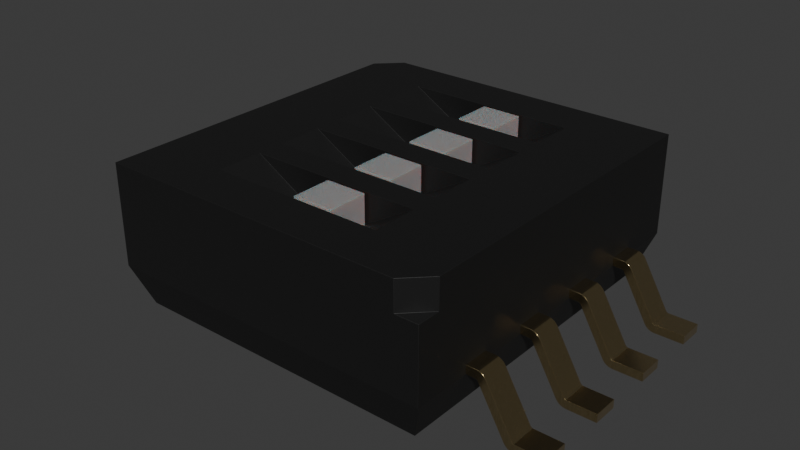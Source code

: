 # Source: SW_218-4LPSTR_SMD.blend  (saved by Blender 4.1.24; exported with 4.5.12 LTS)
import bpy
from mathutils import Matrix  # noqa: F401  (used for matrix-valued properties, if any)

bpy.ops.wm.read_factory_settings(use_empty=True)
scene = bpy.context.scene
scene.name = 'Scene'

# ---- collections
col_collection = bpy.data.collections.new('Collection'); scene.collection.children.link(col_collection)

# ---- materials (node trees are filled in below, after node groups)
mat_metal_goldpins_1 = bpy.data.materials.new('metal_goldpins_1')
mat_metal_goldpins_1.alpha_threshold = 0.0
mat_metal_goldpins_1.use_transparent_shadow = False
mat_metal_goldpins_1.preview_render_type = 'CUBE'
mat_metal_goldpins_1.diffuse_color = (0.5, 0.4018, 0.08046, 1.0)
mat_metal_goldpins_1.specular_color = (0.01, 0.05, 0.01)
mat_metal_goldpins_1.roughness = 0.5
mat_plastic_case_white = bpy.data.materials.new('plastic_case_white')
mat_plastic_case_white.use_transparent_shadow = False
mat_plastic_case_white.preview_render_type = 'CUBE'
mat_plastic_matte_black = bpy.data.materials.new('plastic_matte_black')
mat_plastic_matte_black.use_transparent_shadow = False
mat_plastic_matte_black.preview_render_type = 'CUBE'

# ---- material node trees
mat_metal_goldpins_1.use_nodes = True; mat_metal_goldpins_1.node_tree.nodes.clear()
_N = mat_metal_goldpins_1.node_tree.nodes; _L = mat_metal_goldpins_1.node_tree.links
n0 = _N.new('ShaderNodeOutputMaterial'); n0.name = 'Material Output'; n0.location = (521, 283)
n1 = _N.new('ShaderNodeBsdfPrincipled'); n1.name = 'Principled BSDF'; n1.location = (231, 283)
n1.distribution = 'GGX'
n1.subsurface_method = 'BURLEY'
n1.inputs[1].default_value = 1.0
n1.inputs[2].default_value = 0.1841
n1.inputs[3].default_value = 1.45
n1.inputs[8].default_value = 1.0
n1.inputs[10].default_value = 0.02727
n1.inputs[13].default_value = 0.475
n1.inputs[20].default_value = 0.2891
n1.inputs[24].default_value = 0.03545
n1.inputs[27].default_value = (0.0, 0.0, 0.0, 1.0)
n1.inputs[28].default_value = 1.0
n2 = _N.new('ShaderNodeMapping'); n2.name = 'Mapping'; n2.location = (-783, 233)
n2.vector_type = 'VECTOR'
n2.inputs[3].default_value = (29.8, 40.0, 1.0)
n3 = _N.new('ShaderNodeTexCoord'); n3.name = 'Texture Coordinate'; n3.location = (-1071, 295)
n4 = _N.new('ShaderNodeTexNoise'); n4.name = 'Noise Texture'; n4.location = (-553, 188)
n4.inputs[3].default_value = 13.2
n4.inputs[4].default_value = 0.8833
n4.inputs[8].default_value = 4.0
n5 = _N.new('ShaderNodeValToRGB'); n5.name = 'ColorRamp'; n5.location = (-286, 264)
while len(n5.color_ramp.elements) > 1: n5.color_ramp.elements.remove(n5.color_ramp.elements[-1])
n5.color_ramp.elements[0].position = 0.3295; n5.color_ramp.elements[0].color = (0.9756, 0.7616, 0.4151, 1.0)
_e = n5.color_ramp.elements.new(0.8); _e.color = (0.2997, 0.2211, 0.05513, 1.0)
n6 = _N.new('ShaderNodeMix'); n6.name = 'Mix'; n6.location = (17, 298)
n6.data_type = 'RGBA'
n6.inputs[0].default_value = 0.02727
n6.inputs[7].default_value = (0.5518, 0.2626, 0.03915, 1.0)
_L.new(n1.outputs[0], n0.inputs[0])
_L.new(n2.outputs[0], n4.inputs[0])
_L.new(n3.outputs[0], n2.inputs[0])
_L.new(n4.outputs[0], n5.inputs[0])
_L.new(n5.outputs[0], n6.inputs[6])
_L.new(n6.outputs[2], n1.inputs[0])
n0.is_active_output = True
mat_plastic_case_white.use_nodes = True; mat_plastic_case_white.node_tree.nodes.clear()
_N = mat_plastic_case_white.node_tree.nodes; _L = mat_plastic_case_white.node_tree.links
n0 = _N.new('ShaderNodeOutputMaterial'); n0.name = 'Material Output'; n0.location = (253, 292)
n1 = _N.new('ShaderNodeBsdfPrincipled'); n1.name = 'Principled BSDF'; n1.location = (-81, 264)
n1.distribution = 'GGX'
n1.subsurface_method = 'BURLEY'
n1.inputs[1].default_value = 0.02
n1.inputs[2].default_value = 0.4636
n1.inputs[3].default_value = 1.4
n1.inputs[8].default_value = 1.0
n1.inputs[10].default_value = 0.3682
n1.inputs[13].default_value = 0.6591
n1.inputs[18].default_value = 0.2318
n1.inputs[20].default_value = 0.6709
n1.inputs[24].default_value = 0.1191
n1.inputs[27].default_value = (0.0, 0.0, 0.0, 1.0)
n1.inputs[28].default_value = 1.0
n2 = _N.new('ShaderNodeMapping'); n2.name = 'Mapping'; n2.location = (-1057, 256)
n2.inputs[3].default_value = (3.0, 1.0, 1.0)
n3 = _N.new('ShaderNodeTexCoord'); n3.name = 'Texture Coordinate'; n3.location = (-1296, 171)
n4 = _N.new('ShaderNodeBump'); n4.name = 'Bump'; n4.location = (-422, -108)
n4.inputs[0].default_value = 0.05
n4.inputs[1].default_value = 1.0
n4.inputs[2].default_value = 1.0
n5 = _N.new('ShaderNodeTexNoise'); n5.name = 'Noise Texture'; n5.location = (-708, 167)
n5.inputs[2].default_value = 88.0
n5.inputs[3].default_value = 10.8
n5.inputs[4].default_value = 0.9167
n5.inputs[8].default_value = 1.6
n6 = _N.new('ShaderNodeValToRGB'); n6.name = 'ColorRamp'; n6.location = (-536, 347)
while len(n6.color_ramp.elements) > 1: n6.color_ramp.elements.remove(n6.color_ramp.elements[-1])
n6.color_ramp.elements[0].position = 0.0; n6.color_ramp.elements[0].color = (0.2596, 0.2596, 0.2596, 1.0)
_e = n6.color_ramp.elements.new(1.0); _e.color = (0.6303, 0.6303, 0.6303, 1.0)
n7 = _N.new('ShaderNodeMix'); n7.name = 'Mix'; n7.location = (-263, 351)
n7.data_type = 'RGBA'
n7.inputs[0].default_value = 0.3682
n7.inputs[7].default_value = (0.2525, 0.2525, 0.2525, 1.0)
_L.new(n5.outputs[0], n6.inputs[0])
_L.new(n1.outputs[0], n0.inputs[0])
_L.new(n3.outputs[2], n2.inputs[0])
_L.new(n2.outputs[0], n5.inputs[0])
_L.new(n5.outputs[0], n4.inputs[3])
_L.new(n4.outputs[0], n1.inputs[5])
_L.new(n6.outputs[0], n7.inputs[6])
_L.new(n7.outputs[2], n1.inputs[0])
n0.is_active_output = True
mat_plastic_matte_black.use_nodes = True; mat_plastic_matte_black.node_tree.nodes.clear()
_N = mat_plastic_matte_black.node_tree.nodes; _L = mat_plastic_matte_black.node_tree.links
n0 = _N.new('ShaderNodeOutputMaterial'); n0.name = 'Material Output'; n0.location = (463, 300)
n1 = _N.new('ShaderNodeBsdfPrincipled'); n1.name = 'Principled BSDF'; n1.location = (173, 300)
n1.distribution = 'GGX'
n1.subsurface_method = 'BURLEY'
n1.inputs[1].default_value = 0.06818
n1.inputs[2].default_value = 0.5182
n1.inputs[3].default_value = 1.45
n1.inputs[13].default_value = 0.6432
n1.inputs[20].default_value = 0.1027
n1.inputs[27].default_value = (0.0, 0.0, 0.0, 1.0)
n1.inputs[28].default_value = 1.0
n2 = _N.new('ShaderNodeTexCoord'); n2.name = 'Texture Coordinate'; n2.location = (-1001, 105)
n3 = _N.new('ShaderNodeBump'); n3.name = 'Bump'; n3.location = (-135, -86)
n3.inputs[0].default_value = 0.1
n3.inputs[1].default_value = 0.4
n3.inputs[2].default_value = 1.0
n4 = _N.new('ShaderNodeMapping'); n4.name = 'Mapping'; n4.location = (-755, 143)
n4.inputs[3].default_value = (2.0, 2.0, 2.0)
n5 = _N.new('ShaderNodeValToRGB'); n5.name = 'ColorRamp'; n5.location = (-147, 213)
while len(n5.color_ramp.elements) > 1: n5.color_ramp.elements.remove(n5.color_ramp.elements[-1])
n5.color_ramp.elements[0].position = 0.0; n5.color_ramp.elements[0].color = (0.005014, 0.005014, 0.005014, 1.0)
_e = n5.color_ramp.elements.new(0.9955); _e.color = (0.01269, 0.01269, 0.01269, 1.0)
n6 = _N.new('ShaderNodeTexNoise'); n6.name = 'Noise Texture'; n6.location = (-455, 203)
n6.inputs[2].default_value = 200.0
n6.inputs[3].default_value = 5.6
n6.inputs[4].default_value = 0.5208
_L.new(n1.outputs[0], n0.inputs[0])
_L.new(n6.outputs[0], n5.inputs[0])
_L.new(n5.outputs[0], n1.inputs[0])
_L.new(n2.outputs[2], n4.inputs[0])
_L.new(n4.outputs[0], n6.inputs[0])
_L.new(n6.outputs[0], n3.inputs[3])
_L.new(n3.outputs[0], n1.inputs[5])
n0.is_active_output = True

# ---- world
world_world = bpy.data.worlds.new('World'); scene.world = world_world
world_world.use_nodes = True; world_world.node_tree.nodes.clear()
_N = world_world.node_tree.nodes; _L = world_world.node_tree.links
n0 = _N.new('ShaderNodeOutputWorld'); n0.name = 'World Output'; n0.location = (300, 300)
n1 = _N.new('ShaderNodeBackground'); n1.name = 'Background'; n1.location = (10, 300)
n1.inputs[0].default_value = (0.05088, 0.05088, 0.05088, 1.0)
_L.new(n1.outputs[0], n0.inputs[0])
n0.is_active_output = True
world_world.color = (0.05088, 0.05088, 0.05088)
world_world.use_sun_shadow = False
world_world.sun_shadow_jitter_overblur = 0.0

# ---- meshes
me_shape_9_indexedfaceset = bpy.data.meshes.new('SHAPE_9_IndexedFaceSet')
me_shape_9_indexedfaceset.from_pydata([(-3.668, -1.68, 0.006815), (-3.62, -1.68, 0.02679), (-3.579, -1.68, 0.05858), (-3.547, -1.68, 0.1), (-3.547, -2.13, 0.1), (-3.62, -2.13, 0.02679), (-2.9, -2.13, 0.9), (-2.9, -2.13, 1.05), (-2.9, -1.68, 1.05), (-3.056, -2.13, 1.05), (-3.098, -1.68, 1.046), (-3.137, -1.68, 1.033), (-3.205, -1.68, 0.9838), (-3.229, -1.68, 0.95), (-3.229, -2.13, 0.95), (-3.098, -2.13, 1.046), (-3.174, -2.13, 1.012), (-3.205, -2.13, 0.9838), (-3.677, -2.13, 0.175), (-3.677, -1.68, 0.175), (-3.685, -2.13, 0.1646), (-4.22, -2.13, -9.311e-08), (-4.22, -1.68, -7.344e-08), (-3.72, -2.13, -9.311e-08), (-3.099, -2.13, 0.875), (-3.069, -2.13, 0.8983), (-3.056, -2.13, 0.9), (-3.091, -1.68, 0.8854), (-3.056, -1.68, 0.9), (-3.137, -2.13, 1.033), (-3.695, -2.13, 0.1567), (-3.707, -2.13, 0.1517), (-3.72, -2.13, 0.15), (-4.22, -2.13, 0.15), (-3.668, -2.13, 0.006815), (-3.579, -2.13, 0.05858), (-3.091, -2.13, 0.8854), (-3.081, -2.13, 0.8933), (-3.056, -1.68, 1.05), (-3.174, -1.68, 1.012), (-3.685, -1.68, 0.1646), (-3.695, -1.68, 0.1567), (-3.707, -1.68, 0.1517), (-3.72, -1.68, 0.15), (-4.22, -1.68, 0.15), (-3.72, -1.68, -7.344e-08), (-3.099, -1.68, 0.875), (-3.081, -1.68, 0.8933), (-3.069, -1.68, 0.8983), (-2.9, -1.68, 0.9), (2.9, -2.13, 1.05), (3.056, -1.68, 1.05), (2.9, -1.68, 1.05), (3.098, -1.68, 1.046), (3.205, -1.68, 0.9838), (3.229, -1.68, 0.95), (3.056, -2.13, 1.05), (3.677, -2.13, 0.175), (3.677, -1.68, 0.175), (3.72, -2.13, 0.15), (3.72, -1.68, 0.15), (3.685, -2.13, 0.1646), (3.707, -2.13, 0.1517), (4.22, -2.13, 0.15), (4.22, -1.68, 0.15), (3.72, -1.68, -7.344e-08), (4.22, -2.13, -9.311e-08), (4.22, -1.68, -7.344e-08), (3.547, -1.68, 0.1), (3.547, -2.13, 0.1), (3.056, -1.68, 0.9), (3.069, -2.13, 0.8983), (3.069, -1.68, 0.8983), (2.9, -1.68, 0.9), (3.056, -2.13, 0.9), (2.9, -2.13, 0.9), (3.099, -2.13, 0.875), (3.091, -2.13, 0.8854), (3.081, -2.13, 0.8933), (3.72, -2.13, -9.311e-08), (3.668, -2.13, 0.006815), (3.62, -2.13, 0.02679), (3.579, -2.13, 0.05858), (3.695, -2.13, 0.1567), (3.229, -2.13, 0.95), (3.098, -2.13, 1.046), (3.137, -2.13, 1.033), (3.174, -2.13, 1.012), (3.205, -2.13, 0.9838), (3.099, -1.68, 0.875), (3.091, -1.68, 0.8854), (3.081, -1.68, 0.8933), (3.668, -1.68, 0.006815), (3.62, -1.68, 0.02679), (3.579, -1.68, 0.05858), (3.685, -1.68, 0.1646), (3.695, -1.68, 0.1567), (3.707, -1.68, 0.1517), (3.137, -1.68, 1.033), (3.174, -1.68, 1.012), (-0.05, -1.555, 2.65), (-0.05, -1.555, 2.15), (-0.05, -2.255, 2.65), (-0.05, -2.255, 2.15), (0.65, -1.555, 2.65), (0.65, -2.255, 2.65), (0.65, -2.255, 2.15), (0.65, -1.555, 2.15), (2.9, -0.41, 1.05), (2.9, -0.86, 0.9), (3.056, -0.86, 1.05), (3.098, -0.41, 1.046), (3.205, -0.41, 0.9838), (3.174, -0.86, 1.012), (3.677, -0.41, 0.175), (3.229, -0.41, 0.95), (3.677, -0.86, 0.175), (3.695, -0.86, 0.1567), (3.707, -0.41, 0.1517), (4.22, -0.86, 0.15), (4.22, -0.41, 0.15), (4.22, -0.41, -1.792e-08), (3.72, -0.41, -1.792e-08), (3.72, -0.86, -3.759e-08), (3.62, -0.86, 0.02679), (3.547, -0.86, 0.1), (3.547, -0.41, 0.1), (3.056, -0.41, 0.9), (3.081, -0.86, 0.8933), (3.069, -0.86, 0.8983), (3.091, -0.41, 0.8854), (3.069, -0.41, 0.8983), (2.9, -0.41, 0.9), (3.056, -0.86, 0.9), (2.9, -0.86, 1.05), (3.099, -0.86, 0.875), (3.091, -0.86, 0.8854), (3.668, -0.86, 0.006815), (3.579, -0.86, 0.05858), (4.22, -0.86, -3.759e-08), (3.72, -0.86, 0.15), (3.685, -0.86, 0.1646), (3.707, -0.86, 0.1517), (3.229, -0.86, 0.95), (3.098, -0.86, 1.046), (3.137, -0.86, 1.033), (3.205, -0.86, 0.9838), (3.099, -0.41, 0.875), (3.081, -0.41, 0.8933), (3.668, -0.41, 0.006815), (3.62, -0.41, 0.02679), (3.579, -0.41, 0.05858), (3.72, -0.41, 0.15), (3.685, -0.41, 0.1646), (3.695, -0.41, 0.1567), (3.056, -0.41, 1.05), (3.137, -0.41, 1.033), (3.174, -0.41, 1.012), (2.9, 0.41, 1.05), (2.9, 0.41, 0.9), (2.9, 0.86, 0.9), (2.9, 0.86, 1.05), (3.205, 0.86, 0.9838), (3.056, 0.41, 1.05), (3.098, 0.41, 1.046), (3.205, 0.41, 0.9838), (3.685, 0.41, 0.1646), (3.695, 0.41, 0.1567), (3.707, 0.86, 0.1517), (3.72, 0.41, 0.15), (3.72, 0.86, 0.15), (4.22, 0.41, 1.792e-08), (4.22, 0.86, 0.15), (3.72, 0.86, 3.759e-08), (3.668, 0.86, 0.006815), (3.62, 0.86, 0.02679), (3.579, 0.86, 0.05858), (3.72, 0.41, 1.792e-08), (3.579, 0.41, 0.05858), (3.547, 0.41, 0.1), (3.547, 0.86, 0.1), (3.056, 0.86, 0.9), (3.099, 0.41, 0.875), (3.091, 0.41, 0.8854), (3.081, 0.41, 0.8933), (3.069, 0.41, 0.8983), (3.099, 0.86, 0.875), (3.091, 0.86, 0.8854), (3.056, 0.41, 0.9), (3.668, 0.41, 0.006815), (3.62, 0.41, 0.02679), (4.22, 0.41, 0.15), (3.677, 0.41, 0.175), (3.707, 0.41, 0.1517), (3.229, 0.41, 0.95), (3.137, 0.41, 1.033), (3.174, 0.41, 1.012), (3.081, 0.86, 0.8933), (3.069, 0.86, 0.8983), (4.22, 0.86, 3.759e-08), (3.677, 0.86, 0.175), (3.685, 0.86, 0.1646), (3.695, 0.86, 0.1567), (3.229, 0.86, 0.95), (3.056, 0.86, 1.05), (3.098, 0.86, 1.046), (3.137, 0.86, 1.033), (3.174, 0.86, 1.012), (3.056, 1.68, 1.05), (2.9, 2.13, 1.05), (3.056, 2.13, 1.05), (3.205, 2.13, 0.9838), (3.677, 1.68, 0.175), (3.229, 1.68, 0.95), (3.685, 1.68, 0.1646), (3.695, 1.68, 0.1567), (4.22, 1.68, 0.15), (4.22, 2.13, 0.15), (3.72, 2.13, 0.15), (4.22, 1.68, 7.344e-08), (4.22, 2.13, 9.311e-08), (3.668, 2.13, 0.006815), (3.62, 2.13, 0.0268), (3.579, 2.13, 0.05858), (3.547, 2.13, 0.1), (3.72, 1.68, 7.344e-08), (3.668, 1.68, 0.006815), (3.62, 1.68, 0.02679), (3.579, 1.68, 0.05858), (3.547, 1.68, 0.1), (3.099, 1.68, 0.875), (3.091, 1.68, 0.8854), (3.099, 2.13, 0.875), (2.9, 1.68, 0.9), (2.9, 2.13, 0.9), (3.056, 1.68, 0.9), (3.056, 2.13, 0.9), (2.9, 1.68, 1.05), (3.081, 1.68, 0.8933), (3.069, 1.68, 0.8983), (3.72, 1.68, 0.15), (3.707, 1.68, 0.1517), (3.098, 1.68, 1.046), (3.137, 1.68, 1.033), (3.174, 1.68, 1.012), (3.205, 1.68, 0.9838), (3.091, 2.13, 0.8854), (3.081, 2.13, 0.8933), (3.069, 2.13, 0.8983), (3.72, 2.13, 9.311e-08), (3.677, 2.13, 0.175), (3.685, 2.13, 0.1646), (3.695, 2.13, 0.1567), (3.707, 2.13, 0.1517), (3.229, 2.13, 0.95), (3.098, 2.13, 1.046), (3.137, 2.13, 1.033), (3.174, 2.13, 1.012), (-2.9, -0.86, 1.05), (-2.9, -0.41, 1.05), (-3.174, -0.41, 1.012), (-3.098, -0.86, 1.046), (-3.137, -0.86, 1.033), (-3.174, -0.86, 1.012), (-3.229, -0.41, 0.95), (-3.677, -0.41, 0.175), (-3.685, -0.86, 0.1646), (-3.695, -0.86, 0.1567), (-3.707, -0.86, 0.1517), (-3.72, -0.86, 0.15), (-3.685, -0.41, 0.1646), (-3.695, -0.41, 0.1567), (-4.22, -0.86, 0.15), (-4.22, -0.86, -3.759e-08), (-3.72, -0.41, -1.792e-08), (-3.62, -0.41, 0.02679), (-3.547, -0.41, 0.1), (-3.547, -0.86, 0.1), (-3.72, -0.86, -3.759e-08), (-3.62, -0.86, 0.02679), (-3.099, -0.86, 0.875), (-3.099, -0.41, 0.875), (-3.069, -0.86, 0.8983), (-3.069, -0.41, 0.8983), (-3.056, -0.86, 0.9), (-3.056, -0.41, 0.9), (-2.9, -0.41, 0.9), (-2.9, -0.86, 0.9), (-3.056, -0.86, 1.05), (-3.205, -0.86, 0.9838), (-3.229, -0.86, 0.95), (-3.677, -0.86, 0.175), (-3.668, -0.86, 0.006815), (-3.579, -0.86, 0.05858), (-3.091, -0.86, 0.8854), (-3.081, -0.86, 0.8933), (-3.056, -0.41, 1.05), (-3.098, -0.41, 1.046), (-3.137, -0.41, 1.033), (-3.205, -0.41, 0.9838), (-3.707, -0.41, 0.1517), (-3.72, -0.41, 0.15), (-4.22, -0.41, 0.15), (-4.22, -0.41, -1.792e-08), (-3.668, -0.41, 0.006815), (-3.579, -0.41, 0.05858), (-3.091, -0.41, 0.8854), (-3.081, -0.41, 0.8933), (-2.9, 0.86, 1.05), (-3.098, 0.86, 1.046), (-3.137, 0.86, 1.033), (-3.174, 0.86, 1.012), (-3.205, 0.86, 0.9838), (-3.137, 0.41, 1.033), (-3.174, 0.41, 1.012), (-3.229, 0.86, 0.95), (-3.685, 0.41, 0.1646), (-3.695, 0.41, 0.1567), (-3.695, 0.86, 0.1567), (-3.72, 0.86, 0.15), (-4.22, 0.41, 1.792e-08), (-4.22, 0.86, 3.759e-08), (-3.72, 0.86, 3.759e-08), (-3.668, 0.86, 0.006815), (-3.579, 0.86, 0.05858), (-3.547, 0.86, 0.1), (-3.72, 0.41, 1.792e-08), (-3.668, 0.41, 0.006815), (-3.62, 0.41, 0.02679), (-3.547, 0.41, 0.1), (-3.099, 0.41, 0.875), (-3.099, 0.86, 0.875), (-3.091, 0.41, 0.8854), (-3.069, 0.41, 0.8983), (-3.056, 0.41, 0.9), (-3.056, 0.86, 0.9), (-3.091, 0.86, 0.8854), (-2.9, 0.86, 0.9), (-2.9, 0.41, 0.9), (-2.9, 0.41, 1.05), (-3.056, 0.41, 1.05), (-3.098, 0.41, 1.046), (-3.205, 0.41, 0.9838), (-3.229, 0.41, 0.95), (-3.677, 0.41, 0.175), (-3.707, 0.41, 0.1517), (-3.72, 0.41, 0.15), (-4.22, 0.41, 0.15), (-3.579, 0.41, 0.05858), (-3.081, 0.41, 0.8933), (-3.056, 0.86, 1.05), (-3.677, 0.86, 0.175), (-3.685, 0.86, 0.1646), (-3.707, 0.86, 0.1517), (-4.22, 0.86, 0.15), (-3.62, 0.86, 0.02679), (-3.081, 0.86, 0.8933), (-3.069, 0.86, 0.8983), (-2.9, 2.13, 1.05), (-3.056, 1.68, 1.05), (-3.229, 2.13, 0.95), (-3.098, 1.68, 1.046), (-3.205, 1.68, 0.9838), (-3.229, 1.68, 0.95), (-3.677, 2.13, 0.175), (-3.707, 1.68, 0.1517), (-3.72, 2.13, 0.15), (-3.695, 2.13, 0.1567), (-3.72, 1.68, 0.15), (-4.22, 2.13, 0.15), (-3.668, 2.13, 0.006815), (-3.579, 2.13, 0.05858), (-3.547, 1.68, 0.1), (-3.72, 1.68, 7.344e-08), (-3.62, 1.68, 0.02679), (-3.099, 1.68, 0.875), (-3.099, 2.13, 0.875), (-3.091, 1.68, 0.8854), (-3.056, 1.68, 0.9), (-3.091, 2.13, 0.8854), (-2.9, 1.68, 0.9), (-2.9, 1.68, 1.05), (-3.137, 1.68, 1.033), (-3.174, 1.68, 1.012), (-3.677, 1.68, 0.175), (-3.685, 1.68, 0.1646), (-3.695, 1.68, 0.1567), (-4.22, 1.68, 0.15), (-4.22, 1.68, 7.344e-08), (-3.668, 1.68, 0.006815), (-3.579, 1.68, 0.05858), (-3.081, 1.68, 0.8933), (-3.069, 1.68, 0.8983), (-3.056, 2.13, 1.05), (-3.098, 2.13, 1.046), (-3.137, 2.13, 1.033), (-3.174, 2.13, 1.012), (-3.205, 2.13, 0.9838), (-3.685, 2.13, 0.1646), (-3.707, 2.13, 0.1517), (-4.22, 2.13, 9.311e-08), (-3.72, 2.13, 9.311e-08), (-3.62, 2.13, 0.0268), (-3.547, 2.13, 0.1), (-3.081, 2.13, 0.8933), (-3.069, 2.13, 0.8983), (-3.056, 2.13, 0.9), (-2.9, 2.13, 0.9), (0.65, -0.985, 2.15), (-0.05, -0.285, 2.65), (-0.05, -0.985, 2.65), (0.65, -0.985, 2.65), (-0.05, -0.985, 2.15), (0.65, -0.285, 2.15), (0.65, -0.285, 2.65), (-0.05, -0.285, 2.15), (-0.05, 0.985, 2.15), (-0.05, 0.985, 2.65), (-0.05, 0.285, 2.65), (-0.05, 0.285, 2.15), (0.65, 0.285, 2.65), (0.65, 0.985, 2.15), (0.65, 0.985, 2.65), (0.65, 0.285, 2.15), (-0.05, 2.255, 2.15), (-0.05, 1.555, 2.65), (0.65, 1.555, 2.65), (0.65, 1.555, 2.15), (-0.05, 1.555, 2.15), (0.65, 2.255, 2.15), (0.65, 2.255, 2.65), (-0.05, 2.255, 2.65), (-2.9, 3.125, 2.15), (-2.9, -3.125, 0.9), (2.5, -3.125, 2.65), (2.9, -3.125, 0.9), (2.9, -3.125, 2.15), (-2.9, 3.125, 0.9), (-2.5, 3.125, 2.15), (-2.645, 2.87, 0.2), (2.645, -2.87, 0.2), (-2.9, -3.125, 2.65), (2.9, -2.725, 2.65), (2.9, 3.125, 2.65), (1.516, 0.235, 2.65), (1.516, -2.305, 2.65), (-1.516, -2.305, 2.65), (2.9, 3.125, 0.9), (2.645, 2.87, 0.2), (-2.645, -2.87, 0.2), (-1.516, -1.505, 2.65), (-0.65, -2.305, 2.15), (0.65, -2.305, 2.15), (1.516, -1.505, 2.65), (-0.65, -1.505, 2.15), (0.65, -1.505, 2.15), (1.516, 1.505, 2.65), (-0.65, 2.305, 2.15), (-0.65, 1.505, 2.15), (1.516, 2.305, 2.65), (-1.516, 2.305, 2.65), (0.65, 2.305, 2.15), (-1.516, 1.505, 2.65), (0.65, 1.505, 2.15), (0.65, 1.035, 2.15), (1.516, 1.035, 2.65), (-0.65, 0.235, 2.15), (-1.516, 1.035, 2.65), (-0.65, 1.035, 2.15), (-1.516, 0.235, 2.65), (0.65, 0.235, 2.15), (1.516, -0.235, 2.65), (1.516, -1.035, 2.65), (-0.65, -0.235, 2.15), (-1.516, -0.235, 2.65), (0.65, -0.235, 2.15), (-1.516, -1.035, 2.65), (-0.65, -1.035, 2.15), (0.65, -1.035, 2.15), (2.9, -2.725, 2.15), (2.5, -3.125, 2.15), (-2.9, 2.725, 2.65), (-2.5, 3.125, 2.65), (-2.9, 2.725, 2.15)], [], [(180, 176, 178, 179), (167, 202, 201, 166), (160, 181, 188, 159), (266, 270, 271, 267), (100, 101, 103, 102), (386, 367, 399, 365), (156, 111, 144, 145), (267, 271, 300, 268), (10, 11, 29, 15), (241, 253, 252, 215), (250, 212, 214, 251), (449, 433, 437, 439), (220, 219, 225, 249), (248, 239, 235, 236), (36, 27, 47, 37), (28, 49, 6, 26), (220, 217, 216, 219), (308, 350, 340, 339), (11, 10, 38, 8, 49, 28, 48, 47, 27, 46, 3, 2, 1, 0, 45, 22, 44, 43, 42, 41, 40, 19, 13, 12, 39), (4, 3, 46, 24), (290, 264, 265, 291), (73, 70, 74, 75), (166, 201, 200, 192), (302, 303, 273, 272), (71, 72, 91, 78), (128, 148, 130, 136), (309, 310, 313, 341), (275, 305, 293, 279), (254, 213, 212, 250), (98, 53, 85, 86), (54, 99, 87, 88), (274, 304, 292, 278), (259, 296, 288, 258), (310, 311, 314, 313), (320, 321, 322, 326), (316, 352, 318, 317), (343, 315, 351, 344), (115, 112, 146, 143), (68, 69, 76, 89), (332, 336, 356, 349), (401, 370, 389, 373), (72, 71, 74, 70), (239, 248, 247, 238), (323, 355, 328, 327), (273, 303, 274, 278), (306, 294, 280, 281), (440, 449, 439, 448), (335, 337, 338, 334), (83, 96, 95, 61), (72, 70, 73, 52, 51, 53, 98, 99, 54, 55, 58, 95, 96, 97, 60, 64, 67, 65, 92, 93, 94, 68, 89, 90, 91), (456, 462, 481, 467, 465, 444, 443, 459), (121, 139, 123, 122), (407, 358, 381, 380), (177, 189, 174, 173), (379, 377, 375, 376), (184, 197, 187, 183), (336, 332, 330, 331), (175, 174, 189, 190), (333, 357, 335, 334), (370, 402, 374, 389), (112, 157, 113, 146), (222, 221, 226, 227), (207, 206, 195, 196), (118, 142, 140, 152), (163, 164, 205, 204), (94, 93, 81, 82), (185, 198, 197, 184), (155, 108, 134, 110), (38, 10, 15, 9), (441, 474, 471, 442, 443, 444, 469, 467, 481), (408, 412, 415, 413), (114, 116, 141, 153), (430, 431, 425, 426), (391, 404, 405, 392), (392, 405, 406, 378), (393, 394, 361, 359), (180, 179, 182, 186), (1, 2, 35, 5), (441, 433, 435, 436, 480, 434), (25, 48, 28, 26), (238, 247, 246, 231), (345, 346, 347, 320, 326, 327, 328, 348, 329, 330, 332, 349, 333, 334, 338, 339, 340, 341, 313, 314, 342, 343, 344, 316, 317), (49, 8, 7, 6), (458, 457, 460, 462), (147, 135, 136, 130), (443, 447, 437, 432, 438, 482), (132, 127, 133, 109), (0, 1, 5, 34), (445, 452, 451, 446), (454, 455, 453, 450), (433, 449, 440, 435), (209, 234, 233, 237), (155, 111, 156, 157, 112, 115, 114, 153, 154, 118, 152, 120, 121, 122, 149, 150, 151, 126, 147, 130, 148, 131, 127, 132, 108), (203, 194, 192, 200), (477, 478, 475, 473), (296, 297, 261, 288), (56, 85, 53, 51), (168, 193, 169, 170), (466, 470, 464, 468), (129, 131, 148, 128), (108, 132, 109, 134), (256, 255, 242, 243), (206, 205, 164, 195), (225, 226, 221, 249), (199, 171, 177, 173), (4, 35, 2, 3), (224, 223, 228, 229), (172, 170, 169, 191), (8, 38, 9, 7), (193, 168, 202, 167), (363, 360, 364, 384), (203, 162, 165, 194), (198, 185, 188, 181), (234, 236, 235, 233), (43, 44, 33, 32), (231, 246, 232, 230), (183, 187, 186, 182), (44, 22, 21, 33), (31, 42, 43, 32), (40, 20, 18, 19), (413, 415, 409, 414), (20, 40, 41, 30), (210, 209, 237, 208), (211, 257, 244, 245), (30, 41, 42, 31), (434, 480, 479, 442), (317, 318, 353, 345), (253, 241, 240, 218), (82, 81, 80, 79, 66, 63, 59, 62, 83, 61, 57, 84, 88, 87, 86, 85, 56, 50, 75, 74, 71, 78, 77, 76, 69), (170, 172, 199, 173, 174, 175, 176, 180, 186, 187, 197, 198, 181, 160, 161, 204, 205, 206, 207, 162, 203, 200, 201, 202, 168), (14, 17, 12, 13), (208, 242, 255, 210), (21, 22, 45, 23), (224, 229, 230, 232), (257, 256, 243, 244), (176, 175, 190, 178), (295, 307, 283, 282), (39, 12, 17, 16), (226, 225, 219, 216, 240, 241, 215, 214, 212, 213, 245, 244, 243, 242, 208, 237, 233, 235, 239, 238, 231, 230, 229, 228, 227), (254, 211, 245, 213), (37, 47, 48, 25), (217, 218, 240, 216), (169, 193, 167, 166, 192, 194, 165, 196, 195, 164, 163, 158, 159, 188, 185, 184, 183, 182, 179, 178, 190, 189, 177, 171, 191), (199, 172, 191, 171), (146, 113, 145, 144, 110, 134, 109, 133, 129, 128, 136, 135, 125, 138, 124, 137, 123, 139, 119, 140, 142, 117, 141, 116, 143), (268, 300, 301, 269), (52, 73, 75, 50), (215, 252, 251, 214), (286, 259, 258, 287), (218, 217, 220, 249, 221, 222, 223, 224, 232, 246, 247, 248, 236, 234, 209, 210, 255, 256, 257, 211, 254, 250, 251, 252, 253), (482, 438, 483, 481), (55, 84, 57, 58), (298, 260, 263, 262), (14, 13, 19, 18), (350, 309, 341, 340), (64, 60, 59, 63), (55, 54, 88, 84), (343, 342, 312, 315), (270, 266, 291, 265), (58, 57, 61, 95), (297, 298, 262, 261), (79, 80, 92, 65), (294, 306, 307, 295), (354, 321, 320, 347), (126, 125, 135, 147), (107, 101, 100, 104), (51, 52, 50, 56), (282, 283, 285, 284), (62, 97, 96, 83), (99, 98, 86, 87), (304, 275, 279, 292), (27, 36, 24, 46), (67, 64, 63, 66), (35, 4, 24, 36, 37, 25, 26, 6, 7, 9, 15, 29, 16, 17, 14, 18, 20, 30, 31, 32, 33, 21, 23, 34, 5), (297, 296, 259, 286, 285, 283, 307, 306, 281, 276, 305, 275, 304, 274, 303, 302, 301, 300, 271, 270, 265, 264, 299, 260, 298), (273, 278, 292, 279, 293, 277, 280, 294, 295, 282, 284, 287, 258, 288, 261, 262, 263, 289, 290, 291, 266, 267, 268, 269, 272), (285, 286, 287, 284), (337, 308, 339, 338), (352, 316, 344, 351), (93, 92, 80, 81), (223, 222, 227, 228), (67, 66, 79, 65), (290, 289, 299, 264), (311, 312, 342, 314), (78, 91, 90, 77), (110, 144, 111, 155), (277, 293, 305, 276), (77, 90, 89, 76), (68, 94, 82, 69), (319, 354, 347, 346), (345, 353, 319, 346), (126, 151, 138, 125), (151, 150, 124, 138), (301, 302, 272, 269), (277, 276, 281, 280), (395, 396, 383, 382), (402, 371, 390, 374), (102, 103, 106, 105), (322, 323, 327, 326), (336, 331, 325, 324, 355, 323, 322, 321, 354, 319, 353, 318, 352, 351, 315, 312, 311, 310, 309, 350, 308, 337, 335, 357, 356), (104, 100, 102, 105), (106, 103, 101, 107), (355, 324, 348, 328), (358, 393, 359, 381), (388, 400, 401, 373), (349, 356, 357, 333), (329, 348, 324, 325), (369, 400, 388, 387), (105, 106, 107, 104), (398, 385, 384, 364), (372, 390, 371, 403), (366, 369, 387, 368), (385, 398, 367, 386), (142, 118, 154, 117), (11, 39, 16, 29), (363, 362, 397, 360), (115, 143, 116, 114), (406, 407, 380, 378), (117, 154, 153, 141), (377, 379, 404, 391), (157, 156, 145, 113), (396, 397, 362, 383), (411, 408, 413, 414), (414, 409, 410, 411), (409, 415, 412, 410), (372, 403, 376, 375), (426, 427, 429, 430), (121, 120, 119, 139), (421, 416, 417, 422), (120, 152, 140, 119), (456, 459, 461, 463), (418, 419, 423, 420), (410, 412, 408, 411), (425, 428, 427, 426), (422, 417, 418, 420), (420, 423, 421, 422), (423, 419, 416, 421), (429, 424, 431, 430), (431, 424, 428, 425), (123, 137, 149, 122), (427, 428, 424, 429), (150, 149, 137, 124), (481, 483, 432, 437, 433, 441), (417, 416, 419, 418), (394, 395, 382, 361), (442, 479, 436, 435, 447, 443), (131, 129, 133, 127), (401, 400, 369, 366, 399, 367, 398, 364, 360, 397, 396, 395, 394, 393, 358, 407, 406, 405, 404, 379, 376, 403, 371, 402, 370), (359, 361, 382, 383, 362, 363, 384, 385, 386, 365, 368, 387, 388, 373, 389, 374, 390, 372, 375, 377, 391, 392, 378, 380, 381), (365, 399, 366, 368), (45, 0, 34, 23), (446, 441, 434, 442, 453, 445), (260, 299, 289, 263), (482, 481, 462, 460, 459, 443), (448, 447, 435, 440), (451, 452, 455, 454), (161, 160, 159, 158), (472, 478, 477, 476), (445, 453, 455, 452), (439, 437, 447, 448), (162, 207, 196, 165), (458, 463, 461, 457), (444, 465, 464, 470), (473, 475, 471, 474), (466, 468, 467, 469), (456, 463, 458, 462), (457, 461, 459, 460), (204, 161, 158, 163), (444, 470, 466, 469), (451, 454, 450, 446), (472, 471, 475, 478), (477, 473, 474, 476), (468, 464, 465, 467), (472, 476, 474, 441, 446, 450, 453, 442, 471), (479, 480, 436), (97, 62, 59, 60), (483, 438, 432), (329, 325, 331, 330)])
me_shape_9_indexedfaceset.polygons.foreach_set('use_smooth', [True] * 278)
me_shape_9_indexedfaceset.polygons.foreach_set('material_index', [0, 0, 0, 0, 1, 0, 0, 0, 0, 0, 0, 2, 0, 0, 0, 0, 0, 0, 0, 0, 0, 0, 0, 0, 0, 0, 0, 0, 0, 0, 0, 0, 0, 0, 0, 0, 0, 0, 0, 0, 0, 0, 0, 0, 0, 0, 2, 0, 0, 0, 2, 0, 0, 0, 0, 0, 0, 0, 0, 0, 0, 0, 0, 0, 0, 0, 0, 0, 0, 2, 1, 0, 1, 0, 0, 0, 0, 0, 2, 0, 0, 0, 0, 2, 0, 2, 0, 0, 2, 2, 2, 0, 0, 0, 2, 0, 0, 0, 2, 0, 0, 0, 0, 0, 0, 0, 0, 0, 0, 0, 0, 0, 0, 0, 0, 0, 0, 0, 0, 0, 1, 0, 0, 0, 0, 2, 0, 0, 0, 0, 0, 0, 0, 0, 0, 0, 0, 0, 0, 0, 0, 0, 0, 0, 0, 0, 0, 0, 0, 0, 2, 0, 0, 0, 0, 0, 0, 0, 0, 0, 0, 0, 0, 0, 0, 1, 0, 0, 0, 0, 0, 0, 0, 0, 0, 0, 0, 0, 0, 0, 0, 0, 0, 0, 0, 0, 0, 0, 0, 0, 0, 0, 0, 0, 0, 0, 0, 1, 0, 0, 1, 1, 0, 0, 0, 0, 0, 0, 1, 0, 0, 0, 0, 0, 0, 0, 0, 0, 0, 0, 0, 0, 1, 1, 1, 0, 1, 0, 1, 0, 2, 1, 1, 1, 1, 1, 1, 1, 1, 0, 1, 0, 2, 1, 0, 2, 0, 0, 0, 0, 0, 2, 0, 2, 2, 2, 0, 2, 2, 2, 0, 2, 2, 2, 2, 2, 2, 0, 2, 2, 2, 2, 2, 2, 2, 0, 2, 0])
_k = set([(0, 1), (0, 45), (1, 2), (2, 3), (3, 46), (4, 24), (4, 35), (5, 34), (5, 35), (6, 7), (6, 26), (6, 49), (7, 8), (7, 9), (8, 38), (8, 49), (9, 15), (10, 11), (10, 38), (11, 39), (12, 13), (12, 39), (13, 19), (14, 17), (14, 18), (15, 29), (16, 17), (16, 29), (18, 20), (19, 40), (20, 30), (21, 22), (21, 23), (21, 33), (22, 44), (22, 45), (23, 34), (24, 36), (25, 26), (25, 37), (27, 46), (27, 47), (28, 48), (28, 49), (30, 31), (31, 32), (32, 33), (33, 44), (36, 37), (40, 41), (41, 42), (42, 43), (43, 44), (47, 48), (50, 52), (50, 56), (50, 75), (51, 52), (51, 53), (52, 73), (53, 98), (54, 55), (54, 99), (55, 58), (56, 85), (57, 61), (57, 84), (58, 95), (59, 62), (59, 63), (60, 64), (60, 97), (61, 83), (62, 83), (63, 64), (63, 66), (64, 67), (65, 67), (65, 92), (66, 67), (66, 79), (68, 89), (68, 94), (69, 76), (69, 82), (70, 72), (70, 73), (71, 74), (71, 78), (72, 91), (73, 75), (74, 75), (76, 77), (77, 78), (79, 80), (80, 81), (81, 82), (84, 88), (85, 86), (86, 87), (87, 88), (89, 90), (90, 91), (92, 93), (93, 94), (95, 96), (96, 97), (98, 99), (100, 101), (100, 102), (100, 104), (101, 103), (101, 107), (102, 103), (102, 105), (103, 106), (104, 105), (104, 107), (105, 106), (106, 107), (108, 132), (108, 134), (108, 155), (109, 132), (109, 133), (109, 134), (110, 134), (110, 144), (111, 155), (111, 156), (112, 115), (112, 157), (113, 145), (113, 146), (114, 115), (114, 153), (116, 141), (116, 143), (117, 141), (117, 142), (118, 152), (118, 154), (119, 120), (119, 139), (119, 140), (120, 121), (120, 152), (121, 122), (121, 139), (122, 149), (123, 137), (123, 139), (124, 137), (124, 138), (125, 135), (125, 138), (126, 147), (126, 151), (127, 131), (127, 132), (128, 129), (128, 136), (129, 133), (130, 147), (130, 148), (131, 148), (135, 136), (140, 142), (143, 146), (144, 145), (149, 150), (150, 151), (153, 154), (156, 157), (158, 159), (158, 161), (158, 163), (159, 160), (159, 188), (160, 161), (160, 181), (161, 204), (162, 203), (162, 207), (163, 164), (164, 195), (165, 194), (165, 196), (166, 167), (166, 192), (167, 193), (168, 170), (168, 202), (169, 191), (169, 193), (170, 172), (171, 177), (171, 191), (171, 199), (172, 191), (172, 199), (173, 174), (173, 199), (174, 175), (175, 176), (176, 180), (177, 189), (178, 179), (178, 190), (179, 182), (180, 186), (181, 198), (182, 183), (183, 184), (184, 185), (185, 188), (186, 187), (187, 197), (189, 190), (192, 194), (195, 196), (197, 198), (200, 201), (200, 203), (201, 202), (204, 205), (205, 206), (206, 207), (208, 237), (208, 242), (209, 210), (209, 234), (209, 237), (210, 255), (211, 254), (211, 257), (212, 213), (212, 214), (213, 245), (214, 215), (215, 241), (216, 217), (216, 219), (216, 240), (217, 218), (217, 220), (218, 253), (219, 220), (219, 225), (220, 249), (221, 222), (221, 249), (222, 223), (223, 224), (224, 232), (225, 226), (226, 227), (227, 228), (228, 229), (229, 230), (230, 231), (231, 238), (232, 246), (233, 234), (233, 235), (233, 237), (234, 236), (235, 239), (236, 248), (238, 239), (240, 241), (242, 243), (243, 244), (244, 245), (246, 247), (247, 248), (250, 251), (250, 254), (251, 252), (252, 253), (255, 256), (256, 257), (258, 259), (258, 287), (258, 288), (259, 286), (259, 296), (260, 298), (260, 299), (261, 262), (261, 288), (262, 263), (263, 289), (264, 265), (264, 299), (265, 270), (266, 267), (266, 291), (267, 268), (268, 269), (269, 272), (270, 271), (271, 300), (272, 273), (272, 302), (273, 278), (273, 303), (274, 303), (274, 304), (275, 304), (275, 305), (276, 281), (276, 305), (277, 280), (277, 293), (278, 292), (279, 292), (279, 293), (280, 294), (281, 306), (282, 284), (282, 295), (283, 285), (283, 307), (284, 287), (285, 286), (286, 287), (289, 290), (290, 291), (294, 295), (296, 297), (297, 298), (300, 301), (301, 302), (302, 303), (306, 307), (308, 337), (308, 339), (308, 350), (309, 310), (309, 350), (310, 311), (311, 312), (312, 315), (313, 314), (313, 341), (314, 342), (315, 351), (316, 317), (316, 344), (317, 345), (318, 352), (318, 353), (319, 353), (319, 354), (320, 321), (320, 326), (320, 347), (321, 322), (321, 354), (322, 323), (323, 355), (324, 325), (324, 355), (325, 331), (326, 327), (327, 328), (328, 348), (329, 330), (329, 348), (330, 332), (331, 336), (332, 349), (333, 334), (333, 349), (334, 338), (335, 337), (335, 357), (336, 356), (337, 338), (338, 339), (339, 340), (340, 341), (342, 343), (343, 344), (345, 346), (346, 347), (347, 354), (351, 352), (356, 357), (358, 381), (358, 393), (358, 407), (359, 361), (359, 381), (360, 364), (360, 397), (361, 382), (362, 363), (362, 383), (363, 384), (364, 398), (365, 368), (365, 386), (366, 369), (366, 399), (367, 398), (367, 399), (368, 387), (369, 387), (369, 400), (370, 401), (370, 402), (371, 402), (371, 403), (372, 375), (372, 390), (373, 388), (373, 389), (374, 389), (374, 390), (375, 377), (376, 379), (376, 403), (377, 391), (378, 380), (378, 392), (379, 404), (380, 381), (380, 407), (382, 383), (384, 385), (385, 386), (387, 388), (388, 400), (391, 392), (393, 394), (394, 395), (395, 396), (396, 397), (400, 401), (404, 405), (405, 406), (406, 407), (408, 411), (408, 412), (408, 413), (409, 410), (409, 414), (409, 415), (410, 411), (410, 412), (411, 414), (412, 415), (413, 414), (413, 415), (416, 417), (416, 419), (416, 421), (417, 418), (417, 422), (418, 419), (418, 420), (419, 423), (420, 422), (420, 423), (421, 422), (421, 423), (424, 428), (424, 429), (424, 431), (425, 426), (425, 428), (425, 431), (426, 427), (426, 430), (427, 428), (427, 429), (429, 430), (430, 431), (432, 437), (432, 438), (432, 483), (433, 435), (433, 437), (433, 441), (433, 449), (434, 441), (434, 442), (434, 480), (435, 436), (435, 440), (435, 447), (436, 479), (436, 480), (437, 439), (437, 447), (438, 482), (438, 483), (439, 448), (439, 449), (440, 448), (440, 449), (441, 481), (442, 443), (442, 479), (443, 447), (443, 482), (444, 465), (444, 469), (444, 470), (445, 446), (445, 452), (445, 453), (446, 450), (446, 451), (447, 448), (450, 453), (450, 454), (451, 452), (451, 454), (452, 455), (453, 455), (454, 455), (456, 459), (456, 462), (456, 463), (457, 458), (457, 460), (457, 461), (458, 462), (458, 463), (459, 460), (459, 461), (460, 462), (461, 463), (464, 465), (464, 468), (464, 470), (465, 467), (466, 468), (466, 469), (466, 470), (467, 468), (467, 469), (471, 472), (471, 474), (471, 475), (472, 476), (472, 478), (473, 474), (473, 475), (473, 477), (474, 476), (475, 478), (476, 477), (477, 478), (479, 480), (481, 482), (481, 483)])
me_shape_9_indexedfaceset.attributes.new('sharp_edge', 'BOOLEAN', 'EDGE').data.foreach_set('value', [ (min(e.vertices), max(e.vertices)) in _k for e in me_shape_9_indexedfaceset.edges])
_uv = me_shape_9_indexedfaceset.uv_layers.new(name='UVMap')
_uv.uv.foreach_set('vector', [0.0, 0.0, 0.0, 0.1835, 1.0, 0.1835, 1.0, 0.0, 1.0, 0.4226, 0.0, 0.4226, 0.0, 0.1835, 1.0, 0.1835, 0.0, 0.0, 0.0, 1.0, 1.0, 1.0, 1.0, 0.0, 1.0, 0.8165, 0.0, 0.8165, 0.0, 0.5774, 1.0, 0.5774, 0.0, 1.0, 0.0, 0.0, 1.0, 0.0, 1.0, 1.0, 1.0, 0.5774, 0.0, 0.5774, 0.0, 0.2989, 1.0, 0.2989, 0.0, 0.4697, 0.0, 0.2401, 1.0, 0.2401, 1.0, 0.4697, 1.0, 0.5774, 0.0, 0.5774, 0.0, 0.2989, 1.0, 0.2989, 0.0, 0.7599, 0.0, 0.5303, 1.0, 0.5303, 1.0, 0.7599, 1.0, 0.7011, 0.0, 0.7011, 0.0, 0.4226, 1.0, 0.4226, 0.0, 0.0, 1.0, 0.0, 1.0, 0.1835, 0.0, 0.1835, 0.9592, 0.0, 1.0, 1.0, 0.0, 1.0, 0.04076, 0.0, 1.0, 0.0, 1.0, 1.0, 0.0, 1.0, 0.0, 0.0, 0.0, 0.2989, 1.0, 0.2989, 1.0, 0.0, 0.0, 0.0, 1.0, 0.1835, 0.0, 0.1835, 0.0, 0.4226, 1.0, 0.4226, 0.0, 0.0, 0.0, 1.0, 1.0, 1.0, 1.0, 0.0, 0.0, 0.0, 0.0, 1.0, 1.0, 1.0, 1.0, 0.0, 0.0, 1.0, 0.0, 0.0, 1.0, 0.0, 1.0, 1.0, 0.8202, 0.9835, 0.8503, 0.9958, 0.8818, 1.0, 1.0, 1.0, 1.0, 0.8571, 0.8818, 0.8571, 0.872, 0.8555, 0.8628, 0.8508, 0.855, 0.8432, 0.849, 0.8333, 0.51, 0.09524, 0.4859, 0.05579, 0.4545, 0.02552, 0.418, 0.00649, 0.3788, 0.0, 0.0, 0.0, 0.0, 0.1429, 0.3788, 0.1429, 0.3886, 0.1445, 0.3977, 0.1492, 0.4056, 0.1568, 0.4116, 0.1667, 0.7506, 0.9048, 0.7692, 0.937, 0.7927, 0.9636, 0.0, 1.0, 0.0, 0.0, 1.0, 0.0, 1.0, 1.0, 1.0, 1.0, 1.0, 0.0, 0.0, 0.0, 0.0, 1.0, 0.0, 0.0, 0.0, 1.0, 1.0, 1.0, 1.0, 0.0, 1.0, 0.1835, 0.0, 0.1835, 0.0, 0.0, 1.0, 0.0, 0.0, 1.0, 0.0, 0.0, 1.0, 0.0, 1.0, 1.0, 1.0, 0.2989, 0.0, 0.2989, 0.0, 0.5774, 1.0, 0.5774, 1.0, 0.5774, 0.0, 0.5774, 0.0, 0.8165, 1.0, 0.8165, 0.0, 0.7599, 0.0, 0.5303, 1.0, 0.5303, 1.0, 0.7599, 0.0, 0.5773, 0.0, 0.8165, 1.0, 0.8165, 1.0, 0.5773, 1.0, 0.0, 1.0, 1.0, 0.0, 1.0, 0.0, 0.0, 0.0, 0.4697, 0.0, 0.2401, 1.0, 0.2401, 1.0, 0.4697, 0.0, 0.8581, 0.0, 0.6787, 1.0, 0.6787, 1.0, 0.8581, 0.0, 0.0, 0.0, 0.2989, 1.0, 0.2989, 1.0, 0.0, 0.0, 1.0, 0.0, 0.0, 1.0, 0.0, 1.0, 1.0, 0.0, 0.5303, 0.0, 0.3213, 1.0, 0.3213, 1.0, 0.5303, 0.0, 1.0, 0.0, 0.0, 1.0, 0.0, 1.0, 1.0, 1.0, 0.8165, 0.0, 0.8165, 0.0, 0.5774, 1.0, 0.5774, 1.0, 1.0, 1.0, 0.0, 0.0, 0.0, 0.0, 1.0, 0.0, 1.0, 0.0, 0.8581, 1.0, 0.8581, 1.0, 1.0, 0.0, 0.0, 0.0, 1.0, 1.0, 1.0, 1.0, 0.0, 1.0, 0.1835, 0.0, 0.1835, 0.0, 0.4226, 1.0, 0.4226, 0.0, 0.0, 0.0, 0.2989, 1.0, 0.2989, 1.0, 0.0, 0.0, 0.2989, 1.0, 0.2989, 1.0, 0.0, 0.0, 0.0, 1.0, 0.2989, 0.0, 0.2989, 0.0, 0.5774, 1.0, 0.5774, 0.0, 0.2989, 0.0, 0.5773, 1.0, 0.5773, 1.0, 0.2989, 0.0, 1.0, 0.0, 0.0, 1.0, 0.0, 1.0, 1.0, 0.0, 0.1835, 1.0, 0.1835, 1.0, 0.0, 0.0, 0.0, 1.0, 1.0, 1.0, 0.0, 0.0, 0.0, 0.0, 1.0, 0.0, 0.0, 0.0, 1.0, 1.0, 1.0, 1.0, 0.0, 1.0, 0.4226, 0.0, 0.4226, 0.0, 0.1835, 1.0, 0.1835, 0.128, 0.8555, 0.1182, 0.8571, 0.0, 0.8571, 0.0, 1.0, 0.1182, 1.0, 0.1497, 0.9958, 0.1798, 0.9835, 0.2073, 0.9636, 0.2308, 0.937, 0.2494, 0.9048, 0.5884, 0.1667, 0.5944, 0.1568, 0.6023, 0.1492, 0.6114, 0.1445, 0.6212, 0.1429, 1.0, 0.1429, 1.0, 0.0, 0.6212, 0.0, 0.582, 0.00649, 0.5455, 0.02552, 0.5141, 0.05579, 0.49, 0.09524, 0.151, 0.8333, 0.145, 0.8432, 0.1372, 0.8508, 0.2592, 0.7614, 0.2592, 0.2386, 0.064, 0.0, 0.3344, 0.2386, 0.3344, 0.7614, 0.4624, 0.7614, 0.0, 1.0, 0.1312, 0.7614, 1.0, 0.0, 1.0, 1.0, 0.0, 1.0, 0.0, 0.0, 0.0, 0.0, 0.0, 1.0, 1.0, 1.0, 1.0, 0.0, 1.0, 1.0, 1.0, 0.7011, 0.0, 0.7011, 0.0, 1.0, 0.0, 0.1835, 1.0, 0.1835, 1.0, 0.0, 0.0, 0.0, 1.0, 0.5774, 0.0, 0.5774, 0.0, 0.8165, 1.0, 0.8165, 0.0, 0.1835, 1.0, 0.1835, 1.0, 0.0, 0.0, 0.0, 0.0, 0.4227, 0.0, 0.7011, 1.0, 0.7011, 1.0, 0.4227, 1.0, 0.7011, 0.0, 0.7011, 0.0, 1.0, 1.0, 1.0, 0.0, 0.2989, 0.0, 0.5773, 1.0, 0.5773, 1.0, 0.2989, 0.0, 0.8581, 0.0, 0.6787, 1.0, 0.6787, 1.0, 0.8581, 0.0, 0.4227, 0.0, 0.7011, 1.0, 0.7011, 1.0, 0.4227, 0.0, 0.6787, 0.0, 0.4697, 1.0, 0.4697, 1.0, 0.6787, 0.0, 0.7011, 1.0, 0.7011, 1.0, 1.0, 0.0, 1.0, 1.0, 0.0, 1.0, 0.2401, 0.0, 0.2401, 0.0, 0.0, 0.0, 0.1835, 0.0, 0.4227, 1.0, 0.4227, 1.0, 0.1835, 1.0, 0.2989, 0.0, 0.2989, 0.0, 0.5774, 1.0, 0.5774, 0.0, 1.0, 0.0, 0.0, 1.0, 0.0, 1.0, 1.0, 0.0, 1.0, 0.0, 0.7599, 1.0, 0.7599, 1.0, 1.0, 1.0, 0.0, 0.5376, 0.2386, 0.5376, 0.7614, 0.936, 1.0, 0.0, 1.0, 0.4624, 0.7614, 0.4624, 0.2386, 0.3344, 0.2386, 0.064, 0.0, 1.0, 1.0, 1.0, 0.0, 0.0, 0.0, 0.0, 1.0, 0.0, 0.0, 1.0, 0.0, 1.0, 0.1835, 0.0, 0.1835, 0.0, 1.0, 0.0, 0.0, 1.0, 0.0, 1.0, 1.0, 1.0, 0.4226, 0.0, 0.4226, 0.0, 0.7011, 1.0, 0.7011, 1.0, 0.7011, 0.0, 0.7011, 0.0, 1.0, 1.0, 1.0, 0.0, 1.0, 0.0, 0.7599, 1.0, 0.7599, 1.0, 1.0, 0.0, 0.0, 0.0, 1.0, 1.0, 1.0, 1.0, 0.0, 0.0, 0.5773, 0.0, 0.8165, 1.0, 0.8165, 1.0, 0.5773, 0.0, 1.0, 0.0, 0.0, 1.0, 0.0, 1.0, 0.7143, 0.931, 0.7143, 0.931, 1.0, 1.0, 0.7011, 0.0, 0.7011, 0.0, 1.0, 1.0, 1.0, 1.0, 0.5774, 0.0, 0.5774, 0.0, 0.8165, 1.0, 0.8165, 0.3886, 0.1445, 0.3788, 0.1429, 0.0, 0.1429, 0.0, 0.0, 0.3788, 0.0, 0.418, 0.00649, 0.4545, 0.02552, 0.4859, 0.05579, 0.51, 0.09524, 0.849, 0.8333, 0.855, 0.8432, 0.8628, 0.8508, 0.872, 0.8555, 0.8818, 0.8571, 1.0, 0.8571, 1.0, 1.0, 0.8818, 1.0, 0.8503, 0.9958, 0.8202, 0.9835, 0.7927, 0.9636, 0.7692, 0.937, 0.7506, 0.9048, 0.4116, 0.1667, 0.4056, 0.1568, 0.3977, 0.1492, 0.0, 0.0, 0.0, 1.0, 1.0, 1.0, 1.0, 0.0, 1.0, 1.0, 1.0, 0.0, 0.0, 0.0, 0.0, 1.0, 0.0, 1.0, 1.0, 1.0, 1.0, 0.8165, 0.0, 0.8165, 1.0, 1.0, 1.0, 0.0, 0.0, 0.0, 0.0, 0.7143, 0.06897, 0.7143, 0.06897, 1.0, 0.0, 0.0, 0.0, 1.0, 1.0, 1.0, 1.0, 0.0, 0.0, 0.2989, 0.0, 0.5773, 1.0, 0.5773, 1.0, 0.2989, 1.0, 1.0, 0.7144, 0.0, 0.2856, 0.0, 0.0, 1.0, 0.2856, 0.0, 0.7144, 0.0, 1.0, 1.0, 0.0, 1.0, 0.0, 1.0, 0.04393, 0.0, 0.9561, 0.0, 1.0, 1.0, 0.0, 1.0, 0.0, 0.0, 1.0, 0.0, 1.0, 1.0, 0.1182, 1.0, 0.1497, 0.9958, 0.1798, 0.9835, 0.2073, 0.9636, 0.2308, 0.937, 0.2494, 0.9048, 0.5884, 0.1667, 0.5944, 0.1568, 0.6023, 0.1492, 0.6114, 0.1445, 0.6212, 0.1429, 1.0, 0.1429, 1.0, 0.0, 0.6212, 0.0, 0.582, 0.00649, 0.5455, 0.02552, 0.5141, 0.05579, 0.49, 0.09524, 0.151, 0.8333, 0.145, 0.8432, 0.1372, 0.8508, 0.128, 0.8555, 0.1182, 0.8571, 0.0, 0.8571, 0.0, 1.0, 1.0, 0.0, 1.0, 1.0, 0.0, 1.0, 0.0, 0.0, 0.0, 1.0, 1.0, 1.0, 1.0, 0.0, 0.0, 0.0, 0.0, 1.0, 0.0, 0.7599, 1.0, 0.7599, 1.0, 1.0, 1.0, 0.0, 1.0, 0.2401, 0.0, 0.2401, 0.0, 0.0, 0.0, 0.7011, 1.0, 0.7011, 1.0, 1.0, 0.0, 1.0, 0.0, 1.0, 1.0, 1.0, 1.0, 0.0, 0.0, 0.0, 1.0, 0.2989, 0.0, 0.2989, 0.0, 0.5774, 1.0, 0.5774, 0.0, 1.0, 0.0, 0.0, 1.0, 0.0, 1.0, 1.0, 0.0, 0.4697, 0.0, 0.2401, 1.0, 0.2401, 1.0, 0.4697, 0.0, 0.4697, 0.0, 0.2401, 1.0, 0.2401, 1.0, 0.4697, 1.0, 1.0, 1.0, 0.7011, 0.0, 0.7011, 0.0, 1.0, 1.0, 0.0, 1.0, 1.0, 0.0, 1.0, 0.0, 0.0, 1.0, 1.0, 1.0, 0.8165, 0.0, 0.8165, 0.0, 1.0, 0.0, 0.0, 0.0, 0.1835, 1.0, 0.1835, 1.0, 0.0, 1.0, 0.0, 0.0, 0.0, 0.0, 1.0, 1.0, 1.0, 0.0, 1.0, 0.0, 0.0, 1.0, 0.0, 1.0, 1.0, 1.0, 0.7011, 0.0, 0.7011, 0.0, 0.4226, 1.0, 0.4226, 1.0, 1.0, 1.0, 0.0, 0.0, 0.0, 0.0, 1.0, 0.0, 1.0, 0.0, 0.8581, 1.0, 0.8581, 1.0, 1.0, 0.0, 0.2989, 1.0, 0.2989, 1.0, 0.0, 0.0, 0.0, 0.0, 0.0, 0.0, 1.0, 1.0, 1.0, 1.0, 0.0, 1.0, 0.0, 0.0, 0.0, 0.0, 1.0, 1.0, 1.0, 1.0, 0.8165, 0.0, 0.8165, 0.0, 1.0, 1.0, 1.0, 1.0, 0.8165, 0.0, 0.8165, 0.0, 1.0, 1.0, 1.0, 0.0, 1.0, 0.0, 0.0, 1.0, 0.0, 1.0, 1.0, 1.0, 0.2989, 0.0, 0.2989, 0.0, 0.0, 1.0, 0.0, 0.0, 0.8165, 1.0, 0.8165, 1.0, 1.0, 0.0, 1.0, 1.0, 0.0, 0.0, 0.0, 0.0, 1.0, 1.0, 1.0, 1.0, 0.8165, 0.0, 0.8165, 0.0, 0.5774, 1.0, 0.5774, 0.0, 1.0, 0.0, 0.0, 1.0, 0.0, 1.0, 1.0, 0.0, 0.8581, 0.0, 0.6787, 1.0, 0.6787, 1.0, 0.8581, 1.0, 0.5774, 0.0, 0.5774, 0.0, 0.2989, 1.0, 0.2989, 1.0, 1.0, 0.0, 1.0, 0.0, 0.0, 1.0, 0.0, 1.0, 0.5774, 0.0, 0.5774, 0.0, 0.2989, 1.0, 0.2989, 0.0, 0.7011, 1.0, 0.7011, 1.0, 1.0, 0.0, 1.0, 0.5141, 0.05579, 0.5455, 0.02552, 0.582, 0.00649, 0.6212, 0.0, 1.0, 0.0, 1.0, 0.1429, 0.6212, 0.1429, 0.6114, 0.1445, 0.6023, 0.1492, 0.5944, 0.1568, 0.5884, 0.1667, 0.2494, 0.9048, 0.2308, 0.937, 0.2073, 0.9636, 0.1798, 0.9835, 0.1497, 0.9958, 0.1182, 1.0, 0.0, 1.0, 0.0, 0.8571, 0.1182, 0.8571, 0.128, 0.8555, 0.1372, 0.8508, 0.145, 0.8432, 0.151, 0.8333, 0.49, 0.09524, 0.6212, 0.1429, 1.0, 0.1429, 1.0, 0.0, 0.6212, 0.0, 0.582, 0.00649, 0.5455, 0.02552, 0.5141, 0.05579, 0.49, 0.09524, 0.151, 0.8333, 0.145, 0.8432, 0.1372, 0.8508, 0.128, 0.8555, 0.1182, 0.8571, 0.0, 0.8571, 0.0, 1.0, 0.1182, 1.0, 0.1497, 0.9958, 0.1798, 0.9835, 0.2073, 0.9636, 0.2308, 0.937, 0.2494, 0.9048, 0.5884, 0.1667, 0.5944, 0.1568, 0.6023, 0.1492, 0.6114, 0.1445, 1.0, 0.0, 1.0, 0.1419, 0.0, 0.1419, 0.0, 0.0, 1.0, 0.0, 1.0, 0.2401, 0.0, 0.2401, 0.0, 0.0, 0.0, 1.0, 0.0, 0.0, 1.0, 0.0, 1.0, 1.0, 0.0, 0.0, 0.0, 1.0, 1.0, 1.0, 1.0, 0.0, 0.0, 0.6787, 0.0, 0.4697, 1.0, 0.4697, 1.0, 0.6787, 0.0, 0.1835, 0.0, 0.4227, 1.0, 0.4227, 1.0, 0.1835, 1.0, 0.4226, 0.0, 0.4226, 0.0, 0.7011, 1.0, 0.7011, 0.0, 0.3213, 0.0, 0.1419, 1.0, 0.1419, 1.0, 0.3213, 0.582, 0.00649, 0.6212, 0.0, 1.0, 0.0, 1.0, 0.1429, 0.6212, 0.1429, 0.6114, 0.1445, 0.6023, 0.1492, 0.5944, 0.1568, 0.5884, 0.1667, 0.2494, 0.9048, 0.2308, 0.937, 0.2073, 0.9636, 0.1798, 0.9835, 0.1497, 0.9958, 0.1182, 1.0, 0.0, 1.0, 0.0, 0.8571, 0.1182, 0.8571, 0.128, 0.8555, 0.1372, 0.8508, 0.145, 0.8432, 0.151, 0.8333, 0.49, 0.09524, 0.5141, 0.05579, 0.5455, 0.02552, 0.0, 1.0, 0.0, 0.8581, 1.0, 0.8581, 1.0, 1.0, 1.0, 0.4226, 0.0, 0.4226, 0.0, 0.7011, 1.0, 0.7011, 1.0, 0.0, 0.0, 0.0, 0.0, 1.0, 1.0, 1.0, 0.6212, 0.1429, 0.6114, 0.1445, 0.6023, 0.1492, 0.5944, 0.1568, 0.5884, 0.1667, 0.2494, 0.9048, 0.2308, 0.937, 0.2073, 0.9636, 0.1798, 0.9835, 0.1497, 0.9958, 0.1182, 1.0, 0.0, 1.0, 0.0, 0.8571, 0.1182, 0.8571, 0.128, 0.8555, 0.1372, 0.8508, 0.145, 0.8432, 0.151, 0.8333, 0.49, 0.09524, 0.5141, 0.05579, 0.5455, 0.02552, 0.582, 0.00649, 0.6212, 0.0, 1.0, 0.0, 1.0, 0.1429, 0.0, 0.0, 0.0, 1.0, 1.0, 1.0, 1.0, 0.0, 0.2308, 0.937, 0.2073, 0.9636, 0.1798, 0.9835, 0.1497, 0.9958, 0.1182, 1.0, 0.0, 1.0, 0.0, 0.8571, 0.1182, 0.8571, 0.128, 0.8555, 0.1372, 0.8508, 0.145, 0.8432, 0.151, 0.8333, 0.49, 0.09524, 0.5141, 0.05579, 0.5455, 0.02552, 0.582, 0.00649, 0.6212, 0.0, 1.0, 0.0, 1.0, 0.1429, 0.6212, 0.1429, 0.6114, 0.1445, 0.6023, 0.1492, 0.5944, 0.1568, 0.5884, 0.1667, 0.2494, 0.9048, 1.0, 0.2989, 0.0, 0.2989, 0.0, 0.0, 1.0, 0.0, 0.0, 1.0, 0.0, 0.0, 1.0, 0.0, 1.0, 1.0, 1.0, 0.4226, 0.0, 0.4226, 0.0, 0.1835, 1.0, 0.1835, 0.0, 0.0, 0.0, 1.0, 1.0, 1.0, 1.0, 0.0, 0.6212, 0.1429, 1.0, 0.1429, 1.0, 0.0, 0.6212, 0.0, 0.582, 0.00649, 0.5455, 0.02552, 0.5141, 0.05579, 0.49, 0.09524, 0.151, 0.8333, 0.145, 0.8432, 0.1372, 0.8508, 0.128, 0.8555, 0.1182, 0.8571, 0.0, 0.8571, 0.0, 1.0, 0.1182, 1.0, 0.1497, 0.9958, 0.1798, 0.9835, 0.2073, 0.9636, 0.2308, 0.937, 0.2494, 0.9048, 0.5884, 0.1667, 0.5944, 0.1568, 0.6023, 0.1492, 0.6114, 0.1445, 1.0, 0.0, 0.0, 0.0, 0.0, 1.0, 1.0, 1.0, 1.0, 0.0, 1.0, 1.0, 0.0, 1.0, 0.0, 0.0, 0.0, 0.5303, 0.0, 0.3213, 1.0, 0.3213, 1.0, 0.5303, 1.0, 1.0, 1.0, 0.0, 0.0, 0.0, 0.0, 1.0, 0.0, 1.0, 0.0, 0.7599, 1.0, 0.7599, 1.0, 1.0, 1.0, 0.0, 0.0, 0.0, 0.0, 1.0, 1.0, 1.0, 0.0, 1.0, 0.0, 0.8581, 1.0, 0.8581, 1.0, 1.0, 1.0, 0.0, 1.0, 0.1419, 0.0, 0.1419, 0.0, 0.0, 0.0, 0.8165, 1.0, 0.8165, 1.0, 1.0, 0.0, 1.0, 0.0, 0.0, 1.0, 0.0, 1.0, 0.1835, 0.0, 0.1835, 0.0, 0.7599, 0.0, 0.5303, 1.0, 0.5303, 1.0, 0.7599, 1.0, 1.0, 1.0, 0.7011, 0.0, 0.7011, 0.0, 1.0, 1.0, 0.1835, 0.0, 0.1835, 0.0, 0.4226, 1.0, 0.4226, 0.0, 1.0, 0.0, 0.0, 1.0, 0.0, 1.0, 1.0, 0.0, 0.0, 0.0, 1.0, 1.0, 1.0, 1.0, 0.0, 1.0, 0.0, 0.0, 0.0, 0.0, 1.0, 1.0, 1.0, 0.0, 1.0, 0.0, 0.0, 1.0, 0.0, 1.0, 1.0, 1.0, 0.7011, 0.0, 0.7011, 0.0, 1.0, 1.0, 1.0, 1.0, 0.7011, 0.0, 0.7011, 0.0, 0.4226, 1.0, 0.4226, 0.0, 0.6787, 0.0, 0.4697, 1.0, 0.4697, 1.0, 0.6787, 0.0, 0.2989, 0.0, 0.5773, 1.0, 0.5773, 1.0, 0.2989, 0.0, 0.1835, 1.0, 0.1835, 1.0, 0.0, 0.0, 0.0, 0.0, 0.0, 0.0, 1.0, 1.0, 1.0, 1.0, 0.0, 0.4859, 0.05579, 0.51, 0.09524, 0.849, 0.8333, 0.855, 0.8432, 0.8628, 0.8508, 0.872, 0.8555, 0.8818, 0.8571, 1.0, 0.8571, 1.0, 1.0, 0.8818, 1.0, 0.8503, 0.9958, 0.8202, 0.9835, 0.7927, 0.9636, 0.7692, 0.937, 0.7506, 0.9048, 0.4116, 0.1667, 0.4056, 0.1568, 0.3977, 0.1492, 0.3886, 0.1445, 0.3788, 0.1429, 0.0, 0.1429, 0.0, 0.0, 0.3788, 0.0, 0.418, 0.00649, 0.4545, 0.02552, 0.8503, 0.9958, 0.8818, 1.0, 1.0, 1.0, 1.0, 0.8571, 0.8818, 0.8571, 0.872, 0.8555, 0.8628, 0.8508, 0.855, 0.8432, 0.849, 0.8333, 0.51, 0.09524, 0.4859, 0.05579, 0.4545, 0.02552, 0.418, 0.00649, 0.3788, 0.0, 0.0, 0.0, 0.0, 0.1429, 0.3788, 0.1429, 0.3886, 0.1445, 0.3977, 0.1492, 0.4056, 0.1568, 0.4116, 0.1667, 0.7506, 0.9048, 0.7692, 0.937, 0.7927, 0.9636, 0.8202, 0.9835, 0.0, 0.0, 0.3788, 0.0, 0.418, 0.00649, 0.4545, 0.02552, 0.4859, 0.05579, 0.51, 0.09524, 0.849, 0.8333, 0.855, 0.8432, 0.8628, 0.8508, 0.872, 0.8555, 0.8818, 0.8571, 1.0, 0.8571, 1.0, 1.0, 0.8818, 1.0, 0.8503, 0.9958, 0.8202, 0.9835, 0.7927, 0.9636, 0.7692, 0.937, 0.7506, 0.9048, 0.4116, 0.1667, 0.4056, 0.1568, 0.3977, 0.1492, 0.3886, 0.1445, 0.3788, 0.1429, 0.0, 0.1429, 0.0, 0.0, 0.0, 1.0, 1.0, 1.0, 1.0, 0.0, 0.0, 0.0, 0.0, 1.0, 1.0, 1.0, 1.0, 0.0, 0.0, 0.8165, 1.0, 0.8165, 1.0, 1.0, 0.0, 1.0, 0.0, 0.4227, 0.0, 0.7011, 1.0, 0.7011, 1.0, 0.4227, 0.0, 0.1835, 0.0, 0.4227, 1.0, 0.4227, 1.0, 0.1835, 1.0, 0.0, 1.0, 1.0, 0.0, 1.0, 0.0, 0.0, 1.0, 0.0, 1.0, 0.1419, 0.0, 0.1419, 0.0, 0.0, 0.0, 0.3213, 0.0, 0.1419, 1.0, 0.1419, 1.0, 0.3213, 1.0, 0.5774, 0.0, 0.5774, 0.0, 0.8165, 1.0, 0.8165, 1.0, 0.0, 1.0, 0.2401, 0.0, 0.2401, 0.0, 0.0, 1.0, 1.0, 1.0, 0.8165, 0.0, 0.8165, 0.0, 1.0, 1.0, 0.8165, 0.0, 0.8165, 0.0, 1.0, 1.0, 1.0, 0.0, 0.0, 0.0, 0.1835, 1.0, 0.1835, 1.0, 0.0, 1.0, 0.0, 0.0, 0.0, 0.0, 1.0, 1.0, 1.0, 1.0, 0.2989, 0.0, 0.2989, 0.0, 0.0, 1.0, 0.0, 0.0, 0.0, 0.0, 0.1835, 1.0, 0.1835, 1.0, 0.0, 0.0, 0.1835, 0.0, 0.4227, 1.0, 0.4227, 1.0, 0.1835, 1.0, 0.0, 0.0, 0.0, 0.0, 1.0, 1.0, 1.0, 0.0, 1.0, 0.0, 0.0, 1.0, 0.0, 1.0, 1.0, 0.0, 0.5303, 0.0, 0.3213, 1.0, 0.3213, 1.0, 0.5303, 0.0, 0.5773, 0.0, 0.8165, 1.0, 0.8165, 1.0, 0.5773, 0.0, 1.0, 0.0, 0.0, 1.0, 0.0, 1.0, 1.0, 0.0, 0.0, 0.0, 0.2989, 1.0, 0.2989, 1.0, 0.0, 0.855, 0.8432, 0.849, 0.8333, 0.51, 0.09524, 0.4859, 0.05579, 0.4545, 0.02552, 0.418, 0.00649, 0.3788, 0.0, 0.0, 0.0, 0.0, 0.1429, 0.3788, 0.1429, 0.3886, 0.1445, 0.3977, 0.1492, 0.4056, 0.1568, 0.4116, 0.1667, 0.7506, 0.9048, 0.7692, 0.937, 0.7927, 0.9636, 0.8202, 0.9835, 0.8503, 0.9958, 0.8818, 1.0, 1.0, 1.0, 1.0, 0.8571, 0.8818, 0.8571, 0.872, 0.8555, 0.8628, 0.8508, 0.0, 1.0, 0.0, 0.0, 1.0, 0.0, 1.0, 1.0, 1.0, 1.0, 1.0, 0.0, 0.0, 0.0, 0.0, 1.0, 0.0, 0.5773, 0.0, 0.8165, 1.0, 0.8165, 1.0, 0.5773, 0.0, 1.0, 0.0, 0.0, 1.0, 0.0, 1.0, 1.0, 0.0, 1.0, 0.0, 0.0, 1.0, 0.0, 1.0, 1.0, 1.0, 0.4226, 0.0, 0.4226, 0.0, 0.7011, 1.0, 0.7011, 1.0, 1.0, 1.0, 0.8165, 0.0, 0.8165, 0.0, 1.0, 0.0, 1.0, 0.0, 0.0, 1.0, 0.0, 1.0, 1.0, 1.0, 1.0, 1.0, 0.0, 0.0, 0.0, 0.0, 1.0, 0.0, 0.8165, 1.0, 0.8165, 1.0, 1.0, 0.0, 1.0, 1.0, 1.0, 1.0, 0.8165, 0.0, 0.8165, 0.0, 1.0, 1.0, 0.0, 0.0, 0.0, 0.0, 1.0, 1.0, 1.0, 1.0, 0.8165, 0.0, 0.8165, 0.0, 0.5774, 1.0, 0.5774, 1.0, 0.7011, 0.0, 0.7011, 0.0, 0.4226, 1.0, 0.4226, 0.0, 0.5303, 0.0, 0.3213, 1.0, 0.3213, 1.0, 0.5303, 1.0, 0.0, 1.0, 0.1419, 0.0, 0.1419, 0.0, 0.0, 1.0, 0.0, 1.0, 1.0, 0.0, 1.0, 0.0, 0.0, 0.0, 0.0, 0.0, 1.0, 1.0, 1.0, 1.0, 0.0, 1.0, 0.4226, 0.0, 0.4226, 0.0, 0.1835, 1.0, 0.1835, 1.0, 0.1835, 0.0, 0.1835, 0.0, 0.4226, 1.0, 0.4226, 0.0, 0.6787, 0.0, 0.4697, 1.0, 0.4697, 1.0, 0.6787, 0.0, 0.3213, 0.0, 0.1419, 1.0, 0.1419, 1.0, 0.3213, 1.0, 1.0, 1.0, 0.0, 0.0, 0.0, 0.0, 1.0, 0.0, 1.0, 0.0, 0.0, 1.0, 0.0, 1.0, 1.0, 0.0, 1.0, 0.0, 0.0, 1.0, 0.0, 1.0, 1.0, 0.0, 1.0, 0.0, 0.0, 1.0, 0.0, 1.0, 1.0, 1.0, 1.0, 1.0, 0.0, 0.0, 0.0, 0.0, 1.0, 0.0, 0.0, 0.0, 1.0, 1.0, 1.0, 1.0, 0.0, 1.0, 0.0, 0.0, 0.0, 0.0, 1.0, 1.0, 1.0, 1.0, 0.0, 0.0, 0.0, 0.0, 1.0, 1.0, 1.0, 1.0, 1.0, 1.0, 0.0, 0.0, 0.0, 0.0, 1.0, 0.0, 1.0, 0.0, 0.0, 1.0, 0.0, 1.0, 1.0, 0.0, 1.0, 0.0, 0.0, 1.0, 0.0, 1.0, 1.0, 0.0, 1.0, 0.0, 0.0, 1.0, 0.0, 1.0, 1.0, 0.0, 1.0, 0.0, 0.0, 1.0, 0.0, 1.0, 1.0, 1.0, 1.0, 1.0, 0.0, 0.0, 0.0, 0.0, 1.0, 1.0, 1.0, 1.0, 0.0, 0.0, 0.0, 0.0, 1.0, 1.0, 0.0, 0.0, 0.0, 0.0, 1.0, 1.0, 1.0, 0.0, 1.0, 0.0, 0.0, 1.0, 0.0, 1.0, 1.0, 1.0, 1.0, 1.0, 0.7011, 0.0, 0.7011, 0.0, 1.0, 1.0, 1.0, 1.0, 0.0, 0.0, 0.0, 0.0, 1.0, 0.0, 0.4227, 0.0, 0.7011, 1.0, 0.7011, 1.0, 0.4227, 0.064, 1.0, 0.064, 0.7143, 0.0, 0.7143, 0.0, 0.0, 1.0, 0.0, 1.0, 1.0, 0.0, 1.0, 0.0, 0.0, 1.0, 0.0, 1.0, 1.0, 0.0, 0.7599, 0.0, 0.5303, 1.0, 0.5303, 1.0, 0.7599, 0.936, 1.0, 0.936, 0.7143, 1.0, 0.7143, 1.0, 0.0, 0.0, 0.0, 0.0, 1.0, 0.0, 0.2989, 1.0, 0.2989, 1.0, 0.0, 0.0, 0.0, 0.3788, 0.0, 0.0, 0.0, 0.0, 0.1429, 0.3788, 0.1429, 0.3886, 0.1445, 0.3977, 0.1492, 0.4056, 0.1568, 0.4116, 0.1667, 0.7506, 0.9048, 0.7692, 0.937, 0.7927, 0.9636, 0.8202, 0.9835, 0.8503, 0.9958, 0.8818, 1.0, 1.0, 1.0, 1.0, 0.8571, 0.8818, 0.8571, 0.872, 0.8555, 0.8628, 0.8508, 0.855, 0.8432, 0.849, 0.8333, 0.51, 0.09524, 0.4859, 0.05579, 0.4545, 0.02552, 0.418, 0.00649, 0.8818, 1.0, 0.8503, 0.9958, 0.8202, 0.9835, 0.7927, 0.9636, 0.7692, 0.937, 0.7506, 0.9048, 0.4116, 0.1667, 0.4056, 0.1568, 0.3977, 0.1492, 0.3886, 0.1445, 0.3788, 0.1429, 0.0, 0.1429, 0.0, 0.0, 0.3788, 0.0, 0.418, 0.00649, 0.4545, 0.02552, 0.4859, 0.05579, 0.51, 0.09524, 0.849, 0.8333, 0.855, 0.8432, 0.8628, 0.8508, 0.872, 0.8555, 0.8818, 0.8571, 1.0, 0.8571, 1.0, 1.0, 1.0, 0.2989, 0.0, 0.2989, 0.0, 0.0, 1.0, 0.0, 0.0, 0.0, 0.0, 0.2989, 1.0, 0.2989, 1.0, 0.0, 0.8688, 0.2386, 1.0, 0.0, 1.0, 0.931, 0.936, 1.0, 0.7408, 0.7614, 0.8688, 0.7614, 0.0, 0.3213, 0.0, 0.1419, 1.0, 0.1419, 1.0, 0.3213, 0.0, 0.06897, 0.064, 0.0, 0.2592, 0.2386, 0.1312, 0.2386, 0.1312, 0.7614, 0.0, 1.0, 0.04076, 0.0, 0.0, 1.0, 1.0, 1.0, 0.9592, 0.0, 0.0, 1.0, 1.0, 1.0, 1.0, 0.0, 0.0, 0.0, 0.0, 1.0, 0.0, 0.0, 1.0, 0.0, 1.0, 1.0, 1.0, 1.0, 0.7144, 0.0, 0.2856, 0.0, 0.0, 1.0, 1.0, 1.0, 1.0, 0.0, 0.0, 0.0, 0.0, 1.0, 0.04393, 0.0, 0.0, 1.0, 1.0, 1.0, 0.9561, 0.0, 0.0, 0.8581, 0.0, 0.6787, 1.0, 0.6787, 1.0, 0.8581, 0.0, 1.0, 1.0, 1.0, 1.0, 0.0, 0.0, 0.0, 1.0, 1.0, 1.0, 0.0, 0.0, 0.0, 0.0, 1.0, 0.2856, 0.0, 0.7144, 0.0, 1.0, 1.0, 0.0, 1.0, 1.0, 1.0, 1.0, 0.0, 0.0, 0.0, 0.0, 1.0, 1.0, 1.0, 0.7144, 0.0, 0.2856, 0.0, 0.0, 1.0, 0.2856, 0.0, 0.7144, 0.0, 1.0, 1.0, 0.0, 1.0, 0.0, 1.0, 0.0, 0.0, 1.0, 0.0, 1.0, 1.0, 1.0, 1.0, 0.7144, 0.0, 0.2856, 0.0, 0.0, 1.0, 1.0, 1.0, 1.0, 0.0, 0.0, 0.0, 0.0, 1.0, 1.0, 1.0, 1.0, 0.0, 0.0, 0.0, 0.0, 1.0, 1.0, 1.0, 1.0, 0.0, 0.0, 0.0, 0.0, 1.0, 0.2856, 0.0, 0.7144, 0.0, 1.0, 1.0, 0.0, 1.0, 0.6656, 0.7614, 0.6656, 0.2386, 0.5376, 0.2386, 1.0, 0.0, 0.8688, 0.2386, 0.7408, 0.2386, 0.7408, 0.7614, 0.936, 1.0, 0.5376, 0.7614, 0.0, 1.0, 1.0, 0.0, 1.0, 1.0, 0.0, 0.7011, 1.0, 0.7011, 1.0, 1.0, 0.0, 1.0, 1.0, 0.0, 0.0, 1.0, 0.0, 0.0, 0.0, 1.0, 0.0, 0.0, 1.0, 0.0, 1.0, 1.0])
me_shape_9_indexedfaceset.materials.append(mat_metal_goldpins_1)
me_shape_9_indexedfaceset.materials.append(mat_plastic_case_white)
me_shape_9_indexedfaceset.materials.append(mat_plastic_matte_black)
me_shape_9_indexedfaceset.update()

# ---- objects
ob_shape_9_indexedfaceset = bpy.data.objects.new('SHAPE_9_IndexedFaceSet', me_shape_9_indexedfaceset)

# ---- transforms, parenting, visibility, modifiers, constraints
ob_shape_9_indexedfaceset.location = (0.0, 0.0, 0.0)
_m = ob_shape_9_indexedfaceset.modifiers.new('Bevel', 'BEVEL')
_m.width = 0.005
_m.width_pct = 0.005
_m.segments = 3

# ---- collection membership
col_collection.objects.link(ob_shape_9_indexedfaceset)

# ---- scene / render settings (as saved in the file)
scene.frame_start = 1; scene.frame_end = 250; scene.frame_set(1)
scene.render.engine = 'BLENDER_EEVEE_NEXT'
scene.cycles.sampling_pattern = 'TABULATED_SOBOL'
scene.eevee.ray_tracing_options.trace_max_roughness = 0.0
bpy.context.view_layer.update()

# ---- added for rendering (the .blend has no active camera and no usable light): camera, sun
cam_auto = bpy.data.cameras.new('AutoCamera')
cam_auto.lens = 50.0
cam_auto.sensor_width = 36.0
cam_auto.clip_end = 1000.0
ob_auto_camera = bpy.data.objects.new('AutoCamera', cam_auto)
scene.collection.objects.link(ob_auto_camera)
ob_auto_camera.location = (10.0215, -12.0257, 9.34216)
ob_auto_camera.rotation_euler = (1.09748, -7.21219e-08, 0.694738)
scene.camera = ob_auto_camera
light_auto_sun = bpy.data.lights.new('AutoSun', 'SUN')
light_auto_sun.energy = 3.0
light_auto_sun.angle = 0.0523599
ob_auto_sun = bpy.data.objects.new('AutoSun', light_auto_sun)
scene.collection.objects.link(ob_auto_sun)
ob_auto_sun.rotation_euler = (0.872665, 0.174533, 0.523599)
bpy.context.view_layer.update()
